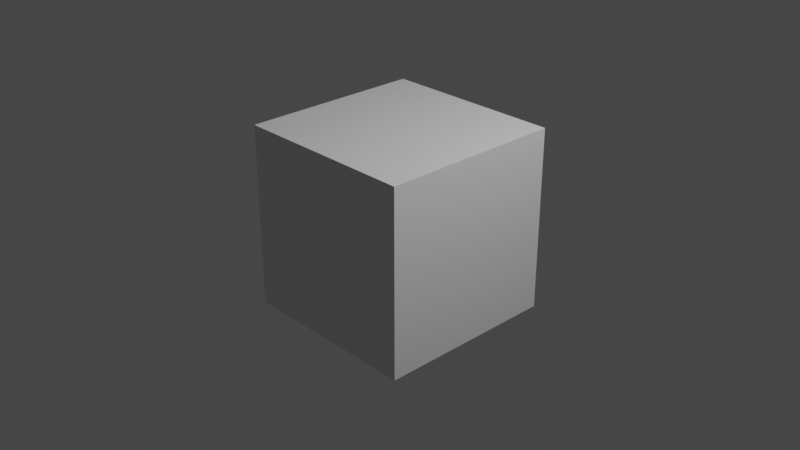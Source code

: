 # Source: teleporter_blueprint_enter-enter_idle.blend  (saved by Blender 2.92.15; exported with 4.5.12 LTS)
import bpy
from mathutils import Matrix  # noqa: F401  (used for matrix-valued properties, if any)

bpy.ops.wm.read_factory_settings(use_empty=True)
scene = bpy.context.scene
scene.name = 'enter_idle'

# ---- collections
col_collection = bpy.data.collections.new('Collection'); scene.collection.children.link(col_collection)
col_teleporter_blueprint_enter = bpy.data.collections.new('teleporter_blueprint_enter'); scene.collection.children.link(col_teleporter_blueprint_enter)

# ---- materials (node trees are filled in below, after node groups)
mat_material = bpy.data.materials.new('Material')
mat_material.alpha_threshold = 0.0
mat_material.use_transparent_shadow = False
mat_material.line_color = (0.0, 0.0, 0.0, 1.0)

# ---- material node trees
mat_material.use_nodes = True; mat_material.node_tree.nodes.clear()
_N = mat_material.node_tree.nodes; _L = mat_material.node_tree.links
n0 = _N.new('ShaderNodeOutputMaterial'); n0.name = 'Material Output'; n0.location = (300, 300)
n1 = _N.new('ShaderNodeBsdfPrincipled'); n1.name = 'Principled BSDF'; n1.location = (10, 300)
n1.distribution = 'GGX'
n1.subsurface_method = 'BURLEY'
n1.inputs[2].default_value = 0.4
n1.inputs[3].default_value = 1.45
n1.inputs[27].default_value = (0.0, 0.0, 0.0, 1.0)
n1.inputs[28].default_value = 1.0
_L.new(n1.outputs[0], n0.inputs[0])
n0.is_active_output = True

# ---- world
world_world = bpy.data.worlds.new('World'); scene.world = world_world
world_world.use_nodes = True; world_world.node_tree.nodes.clear()
_N = world_world.node_tree.nodes; _L = world_world.node_tree.links
n0 = _N.new('ShaderNodeOutputWorld'); n0.name = 'World Output'; n0.location = (300, 300)
n1 = _N.new('ShaderNodeBackground'); n1.name = 'Background'; n1.location = (10, 300)
n1.inputs[0].default_value = (0.05088, 0.05088, 0.05088, 1.0)
_L.new(n1.outputs[0], n0.inputs[0])
n0.is_active_output = True
world_world.color = (0.05088, 0.05088, 0.05088)
world_world.use_sun_shadow = False
world_world.sun_shadow_jitter_overblur = 0.0

# ---- cameras
cam_camera = bpy.data.cameras.new('Camera')
cam_camera.clip_end = 100.0
cam_camera.ortho_scale = 7.314

# ---- lights
light_light = bpy.data.lights.new('Light', 'POINT')
light_light.transmission_factor = 0.0
light_light.energy = 1000.0
light_light.shadow_soft_size = 0.1
light_light.shadow_maximum_resolution = 0.006
light_light.use_absolute_resolution = True

# ---- meshes
me_cube = bpy.data.meshes.new('Cube')
me_cube.from_pydata([(1.0, 1.0, 1.0), (1.0, 1.0, -1.0), (1.0, -1.0, 1.0), (1.0, -1.0, -1.0), (-1.0, 1.0, 1.0), (-1.0, 1.0, -1.0), (-1.0, -1.0, 1.0), (-1.0, -1.0, -1.0)], [], [(0, 4, 6, 2), (3, 2, 6, 7), (7, 6, 4, 5), (5, 1, 3, 7), (1, 0, 2, 3), (5, 4, 0, 1)])
_uv = me_cube.uv_layers.new(name='UVMap')
_uv.uv.foreach_set('vector', [0.625, 0.5, 0.875, 0.5, 0.875, 0.75, 0.625, 0.75, 0.375, 0.75, 0.625, 0.75, 0.625, 1.0, 0.375, 1.0, 0.375, 0.0, 0.625, 0.0, 0.625, 0.25, 0.375, 0.25, 0.125, 0.5, 0.375, 0.5, 0.375, 0.75, 0.125, 0.75, 0.375, 0.5, 0.625, 0.5, 0.625, 0.75, 0.375, 0.75, 0.375, 0.25, 0.625, 0.25, 0.625, 0.5, 0.375, 0.5])
me_cube.materials.append(mat_material)
me_cube.use_remesh_preserve_volume = False
me_cube.use_remesh_preserve_attributes = False
me_cube.use_mirror_vertex_groups = False
me_cube.update()
arm_teleporter_blueprint_enter_qc_skeleton = bpy.data.armatures.new('teleporter_blueprint_enter.qc_skeleton')  # bones are not reproduced

# ---- objects
ob_teleporter_blueprint_enter_qc_skeleton_proxy = bpy.data.objects.new('teleporter_blueprint_enter.qc_skeleton_proxy', arm_teleporter_blueprint_enter_qc_skeleton)
ob_cube = bpy.data.objects.new('Cube', me_cube)
ob_light = bpy.data.objects.new('Light', light_light)
ob_camera = bpy.data.objects.new('Camera', cam_camera)

# ---- transforms, parenting, visibility, modifiers, constraints
ob_teleporter_blueprint_enter_qc_skeleton_proxy.location = (0.0, 0.0, 0.0)
ob_teleporter_blueprint_enter_qc_skeleton_proxy.empty_image_offset = (-0.5, -0.5)
ob_teleporter_blueprint_enter_qc_skeleton_proxy.lineart.crease_threshold = 0.0
ob_cube.location = (0.0, 0.0, 0.0)
ob_cube.lock_rotations_4d = False
ob_cube.empty_display_type = 'ARROWS'
ob_cube.lineart.crease_threshold = 0.0
ob_light.location = (4.076, 1.005, 5.904)
ob_light.rotation_euler = (0.6503, 0.05522, 1.866)
ob_light.lock_rotations_4d = False
ob_light.empty_display_type = 'ARROWS'
ob_light.color = (0.0, 0.0, 0.0, 0.0)
ob_light.lineart.crease_threshold = 0.0
ob_camera.location = (7.359, -6.926, 4.958)
ob_camera.rotation_euler = (1.109, 0.0, 0.8149)
ob_camera.lock_rotations_4d = False
ob_camera.empty_display_type = 'ARROWS'
ob_camera.color = (0.0, 0.0, 0.0, 0.0)
ob_camera.display_type = 'WIRE'
ob_camera.lineart.crease_threshold = 0.0

# ---- collection membership
scene.collection.objects.link(ob_teleporter_blueprint_enter_qc_skeleton_proxy)
col_collection.objects.link(ob_cube)
col_collection.objects.link(ob_light)
col_collection.objects.link(ob_camera)

# ---- scene / render settings (as saved in the file)
scene.camera = ob_camera
scene.frame_start = 0; scene.frame_end = 60; scene.frame_set(0)
scene.render.engine = 'BLENDER_EEVEE_NEXT'
scene.cycles.use_denoising = False
scene.cycles.samples = 128
scene.cycles.sampling_pattern = 'TABULATED_SOBOL'
scene.cycles.use_adaptive_sampling = False
scene.cycles.use_light_tree = False
scene.view_settings.view_transform = 'Filmic'
bpy.context.view_layer.update()
